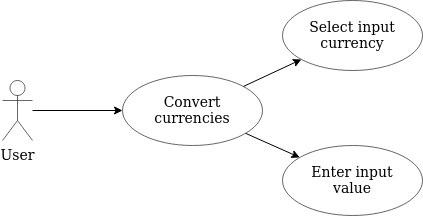

The diagram above was exported from draw.io. Its source (the exported page's mxGraphModel, read from the mxfile embedded in the PNG):
<mxGraphModel dx="1253" dy="1104" grid="1" gridSize="10" guides="1" tooltips="1" connect="1" arrows="1" fold="1" page="1" pageScale="1" pageWidth="3300" pageHeight="4681" math="0" shadow="0">
  <root>
    <mxCell id="0" />
    <mxCell id="1" parent="0" />
    <mxCell id="2" style="edgeStyle=orthogonalEdgeStyle;rounded=0;html=1;jettySize=auto;orthogonalLoop=1;fontSize=14;" edge="1" source="3" target="6" parent="1">
      <mxGeometry relative="1" as="geometry" />
    </mxCell>
    <mxCell id="3" value="User" style="shape=umlActor;verticalLabelPosition=bottom;labelBackgroundColor=#ffffff;verticalAlign=top;html=1;fillColor=#ffffff;fontSize=14;opacity=60;align=center;" vertex="1" parent="1">
      <mxGeometry x="80" y="160" width="30" height="60" as="geometry" />
    </mxCell>
    <mxCell id="4" value="" style="rounded=0;html=1;jettySize=auto;orthogonalLoop=1;fontSize=14;" edge="1" source="6" target="8" parent="1">
      <mxGeometry relative="1" as="geometry" />
    </mxCell>
    <mxCell id="5" value="" style="rounded=0;html=1;jettySize=auto;orthogonalLoop=1;fontSize=14;" edge="1" source="6" target="7" parent="1">
      <mxGeometry relative="1" as="geometry" />
    </mxCell>
    <mxCell id="6" value="&lt;div&gt;Convert &lt;br&gt;&lt;/div&gt;&lt;div&gt;currencies&lt;/div&gt;" style="ellipse;whiteSpace=wrap;html=1;fillColor=#ffffff;fontSize=14;opacity=60;align=center;" vertex="1" parent="1">
      <mxGeometry x="200" y="155" width="140" height="70" as="geometry" />
    </mxCell>
    <mxCell id="7" value="&lt;div&gt;Enter input &lt;br&gt;&lt;/div&gt;&lt;div&gt;value&lt;/div&gt;" style="ellipse;whiteSpace=wrap;html=1;fillColor=#ffffff;fontSize=14;opacity=60;align=center;" vertex="1" parent="1">
      <mxGeometry x="360" y="225" width="140" height="70" as="geometry" />
    </mxCell>
    <mxCell id="8" value="Select input currency" style="ellipse;whiteSpace=wrap;html=1;fillColor=#ffffff;fontSize=14;opacity=60;align=center;" vertex="1" parent="1">
      <mxGeometry x="360" y="80" width="140" height="70" as="geometry" />
    </mxCell>
  </root>
</mxGraphModel>